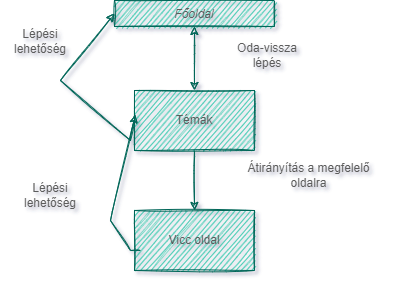

The diagram above was exported from draw.io. Its source (the exported page's mxGraphModel, read from the mxfile embedded in the PNG):
<mxGraphModel dx="981" dy="548" grid="1" gridSize="10" guides="1" tooltips="1" connect="1" arrows="1" fold="1" page="1" pageScale="1" pageWidth="827" pageHeight="1169" background="#FFFFFF" math="0" shadow="1">
  <root>
    <mxCell id="WIyWlLk6GJQsqaUBKTNV-0" />
    <mxCell id="WIyWlLk6GJQsqaUBKTNV-1" parent="WIyWlLk6GJQsqaUBKTNV-0" />
    <mxCell id="zkfFHV4jXpPFQw0GAbJ--0" value="Főoldal" style="swimlane;fontStyle=2;align=center;verticalAlign=top;childLayout=stackLayout;horizontal=1;startSize=26;horizontalStack=0;resizeParent=1;resizeLast=0;collapsible=1;marginBottom=0;rounded=0;shadow=0;strokeWidth=1;sketch=1;fillColor=#21C0A5;strokeColor=#006658;fontColor=#5C5C5C;" parent="WIyWlLk6GJQsqaUBKTNV-1" vertex="1" collapsed="1">
      <mxGeometry x="274" y="180" width="160" height="26" as="geometry">
        <mxRectangle x="220" y="120" width="160" height="138" as="alternateBounds" />
      </mxGeometry>
    </mxCell>
    <mxCell id="zkfFHV4jXpPFQw0GAbJ--1" value="Name" style="text;align=left;verticalAlign=top;spacingLeft=4;spacingRight=4;overflow=hidden;rotatable=0;points=[[0,0.5],[1,0.5]];portConstraint=eastwest;sketch=1;fontColor=#5C5C5C;" parent="zkfFHV4jXpPFQw0GAbJ--0" vertex="1">
      <mxGeometry y="26" width="160" height="26" as="geometry" />
    </mxCell>
    <mxCell id="zkfFHV4jXpPFQw0GAbJ--2" value="Phone Number" style="text;align=left;verticalAlign=top;spacingLeft=4;spacingRight=4;overflow=hidden;rotatable=0;points=[[0,0.5],[1,0.5]];portConstraint=eastwest;rounded=0;shadow=0;html=0;sketch=1;fontColor=#5C5C5C;" parent="zkfFHV4jXpPFQw0GAbJ--0" vertex="1">
      <mxGeometry y="52" width="160" height="26" as="geometry" />
    </mxCell>
    <mxCell id="zkfFHV4jXpPFQw0GAbJ--3" value="Email Address" style="text;align=left;verticalAlign=top;spacingLeft=4;spacingRight=4;overflow=hidden;rotatable=0;points=[[0,0.5],[1,0.5]];portConstraint=eastwest;rounded=0;shadow=0;html=0;sketch=1;fontColor=#5C5C5C;" parent="zkfFHV4jXpPFQw0GAbJ--0" vertex="1">
      <mxGeometry y="78" width="160" height="26" as="geometry" />
    </mxCell>
    <mxCell id="zkfFHV4jXpPFQw0GAbJ--4" value="" style="line;html=1;strokeWidth=1;align=left;verticalAlign=middle;spacingTop=-1;spacingLeft=3;spacingRight=3;rotatable=0;labelPosition=right;points=[];portConstraint=eastwest;sketch=1;fillColor=#21C0A5;strokeColor=#006658;fontColor=#5C5C5C;" parent="zkfFHV4jXpPFQw0GAbJ--0" vertex="1">
      <mxGeometry y="104" width="160" height="8" as="geometry" />
    </mxCell>
    <mxCell id="zkfFHV4jXpPFQw0GAbJ--5" value="Purchase Parking Pass" style="text;align=left;verticalAlign=top;spacingLeft=4;spacingRight=4;overflow=hidden;rotatable=0;points=[[0,0.5],[1,0.5]];portConstraint=eastwest;sketch=1;fontColor=#5C5C5C;" parent="zkfFHV4jXpPFQw0GAbJ--0" vertex="1">
      <mxGeometry y="112" width="160" height="26" as="geometry" />
    </mxCell>
    <mxCell id="cwfCmTRY665gZ985N49S-1" value="" style="rounded=0;whiteSpace=wrap;html=1;sketch=1;fillColor=#21C0A5;strokeColor=#006658;fontColor=#5C5C5C;" vertex="1" parent="WIyWlLk6GJQsqaUBKTNV-1">
      <mxGeometry x="294" y="270" width="120" height="60" as="geometry" />
    </mxCell>
    <mxCell id="cwfCmTRY665gZ985N49S-9" value="Témák" style="text;html=1;strokeColor=none;fillColor=none;align=center;verticalAlign=middle;whiteSpace=wrap;rounded=0;sketch=1;fontColor=#5C5C5C;" vertex="1" parent="WIyWlLk6GJQsqaUBKTNV-1">
      <mxGeometry x="324" y="285" width="60" height="30" as="geometry" />
    </mxCell>
    <mxCell id="cwfCmTRY665gZ985N49S-10" value="" style="endArrow=classic;startArrow=classic;html=1;rounded=0;entryX=0.5;entryY=1;entryDx=0;entryDy=0;exitX=0.5;exitY=0;exitDx=0;exitDy=0;sketch=1;strokeColor=#006658;fontColor=#5C5C5C;" edge="1" parent="WIyWlLk6GJQsqaUBKTNV-1" source="cwfCmTRY665gZ985N49S-1" target="zkfFHV4jXpPFQw0GAbJ--0">
      <mxGeometry width="50" height="50" relative="1" as="geometry">
        <mxPoint x="320" y="270" as="sourcePoint" />
        <mxPoint x="370" y="220" as="targetPoint" />
      </mxGeometry>
    </mxCell>
    <mxCell id="cwfCmTRY665gZ985N49S-11" value="" style="rounded=0;whiteSpace=wrap;html=1;sketch=1;fillColor=#21C0A5;strokeColor=#006658;fontColor=#5C5C5C;" vertex="1" parent="WIyWlLk6GJQsqaUBKTNV-1">
      <mxGeometry x="294" y="390" width="120" height="60" as="geometry" />
    </mxCell>
    <mxCell id="cwfCmTRY665gZ985N49S-13" value="Oda-vissza lépés" style="text;html=1;strokeColor=none;fillColor=none;align=center;verticalAlign=middle;whiteSpace=wrap;rounded=0;sketch=1;fontColor=#5C5C5C;" vertex="1" parent="WIyWlLk6GJQsqaUBKTNV-1">
      <mxGeometry x="384" y="220" width="86" height="30" as="geometry" />
    </mxCell>
    <mxCell id="cwfCmTRY665gZ985N49S-16" value="" style="endArrow=classic;html=1;rounded=0;entryX=0.5;entryY=0;entryDx=0;entryDy=0;exitX=0.5;exitY=1;exitDx=0;exitDy=0;sketch=1;strokeColor=#006658;fontColor=#5C5C5C;" edge="1" parent="WIyWlLk6GJQsqaUBKTNV-1" source="cwfCmTRY665gZ985N49S-1" target="cwfCmTRY665gZ985N49S-11">
      <mxGeometry width="50" height="50" relative="1" as="geometry">
        <mxPoint x="330" y="380" as="sourcePoint" />
        <mxPoint x="380" y="330" as="targetPoint" />
      </mxGeometry>
    </mxCell>
    <mxCell id="cwfCmTRY665gZ985N49S-17" value="Vicc oldal" style="text;html=1;strokeColor=none;fillColor=none;align=center;verticalAlign=middle;whiteSpace=wrap;rounded=0;sketch=1;fontColor=#5C5C5C;" vertex="1" parent="WIyWlLk6GJQsqaUBKTNV-1">
      <mxGeometry x="324" y="405" width="60" height="30" as="geometry" />
    </mxCell>
    <mxCell id="cwfCmTRY665gZ985N49S-18" value="Átirányítás a megfelelő oldalra" style="text;html=1;strokeColor=none;fillColor=none;align=center;verticalAlign=middle;whiteSpace=wrap;rounded=0;sketch=1;fontColor=#5C5C5C;" vertex="1" parent="WIyWlLk6GJQsqaUBKTNV-1">
      <mxGeometry x="397" y="340" width="143" height="30" as="geometry" />
    </mxCell>
    <mxCell id="cwfCmTRY665gZ985N49S-20" value="" style="endArrow=classic;html=1;rounded=0;entryX=0.008;entryY=0.4;entryDx=0;entryDy=0;entryPerimeter=0;sketch=1;strokeColor=#006658;fontColor=#5C5C5C;" edge="1" parent="WIyWlLk6GJQsqaUBKTNV-1" target="cwfCmTRY665gZ985N49S-1">
      <mxGeometry width="50" height="50" relative="1" as="geometry">
        <mxPoint x="300" y="430" as="sourcePoint" />
        <mxPoint x="320" y="400" as="targetPoint" />
        <Array as="points">
          <mxPoint x="290" y="430" />
          <mxPoint x="270" y="400" />
        </Array>
      </mxGeometry>
    </mxCell>
    <mxCell id="cwfCmTRY665gZ985N49S-21" value="" style="endArrow=classic;html=1;rounded=0;exitX=0;exitY=0.5;exitDx=0;exitDy=0;entryX=0;entryY=0.5;entryDx=0;entryDy=0;sketch=1;strokeColor=#006658;fontColor=#5C5C5C;" edge="1" parent="WIyWlLk6GJQsqaUBKTNV-1" source="cwfCmTRY665gZ985N49S-1" target="zkfFHV4jXpPFQw0GAbJ--0">
      <mxGeometry width="50" height="50" relative="1" as="geometry">
        <mxPoint x="240" y="320" as="sourcePoint" />
        <mxPoint x="290" y="270" as="targetPoint" />
        <Array as="points">
          <mxPoint x="290" y="320" />
          <mxPoint x="220" y="260" />
        </Array>
      </mxGeometry>
    </mxCell>
    <mxCell id="cwfCmTRY665gZ985N49S-22" value="Lépési lehetőség" style="text;html=1;strokeColor=none;fillColor=none;align=center;verticalAlign=middle;whiteSpace=wrap;rounded=0;sketch=1;fontColor=#5C5C5C;" vertex="1" parent="WIyWlLk6GJQsqaUBKTNV-1">
      <mxGeometry x="160" y="206" width="80" height="30" as="geometry" />
    </mxCell>
    <mxCell id="cwfCmTRY665gZ985N49S-23" value="Lépési lehetőség" style="text;html=1;strokeColor=none;fillColor=none;align=center;verticalAlign=middle;whiteSpace=wrap;rounded=0;sketch=1;fontColor=#5C5C5C;" vertex="1" parent="WIyWlLk6GJQsqaUBKTNV-1">
      <mxGeometry x="170" y="360" width="80" height="30" as="geometry" />
    </mxCell>
  </root>
</mxGraphModel>